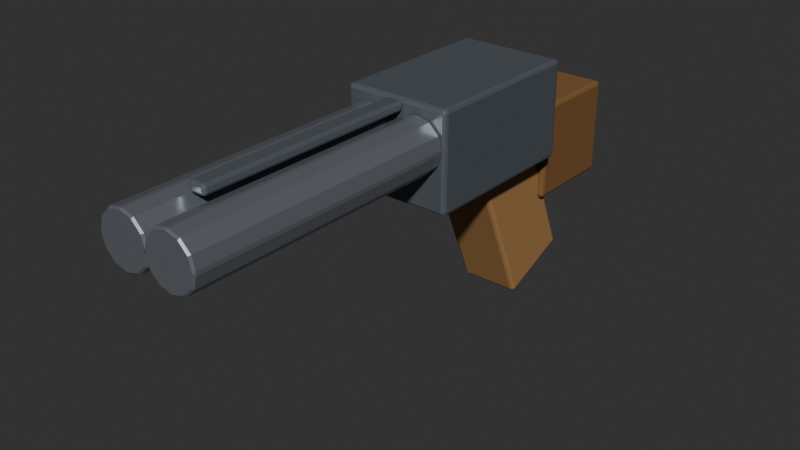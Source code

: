 # Source: sawedoff.blend  (saved by Blender 5.2.44; exported with 4.5.12 LTS)
import bpy
from mathutils import Matrix  # noqa: F401  (used for matrix-valued properties, if any)

bpy.ops.wm.read_factory_settings(use_empty=True)
scene = bpy.context.scene
scene.name = 'Scene'

# ---- collections
col_sawedoff = bpy.data.collections.new('Sawedoff'); scene.collection.children.link(col_sawedoff)

# ---- materials (node trees are filled in below, after node groups)
mat_g_body = bpy.data.materials.new('G_Body')
mat_g_body.diffuse_color = (0.16, 0.18, 0.2, 1.0)
mat_g_steel = bpy.data.materials.new('G_Steel')
mat_g_steel.diffuse_color = (0.42, 0.45, 0.5, 1.0)
mat_g_wood = bpy.data.materials.new('G_Wood')
mat_g_wood.diffuse_color = (0.38, 0.22, 0.1, 1.0)
mat_g_wooddark = bpy.data.materials.new('G_WoodDark')
mat_g_wooddark.diffuse_color = (0.22, 0.12, 0.05, 1.0)

# ---- material node trees
mat_g_body.use_nodes = True; mat_g_body.node_tree.nodes.clear()
_N = mat_g_body.node_tree.nodes; _L = mat_g_body.node_tree.links
n0 = _N.new('ShaderNodeBsdfPrincipled'); n0.name = 'Principled BSDF'; n0.location = (-200, 100)
n0.inputs[0].default_value = (0.16, 0.18, 0.2, 1.0)
n0.inputs[1].default_value = 0.4
n0.inputs[2].default_value = 0.45
n0.inputs[10].default_value = 0.005
n1 = _N.new('ShaderNodeOutputMaterial'); n1.name = 'Material Output'; n1.location = (200, 100)
_L.new(n0.outputs[0], n1.inputs[0])
n1.is_active_output = True
mat_g_steel.use_nodes = True; mat_g_steel.node_tree.nodes.clear()
_N = mat_g_steel.node_tree.nodes; _L = mat_g_steel.node_tree.links
n0 = _N.new('ShaderNodeBsdfPrincipled'); n0.name = 'Principled BSDF'; n0.location = (-200, 100)
n0.inputs[0].default_value = (0.42, 0.45, 0.5, 1.0)
n0.inputs[1].default_value = 0.75
n0.inputs[2].default_value = 0.28
n0.inputs[10].default_value = 0.005
n1 = _N.new('ShaderNodeOutputMaterial'); n1.name = 'Material Output'; n1.location = (200, 100)
_L.new(n0.outputs[0], n1.inputs[0])
n1.is_active_output = True
mat_g_wood.use_nodes = True; mat_g_wood.node_tree.nodes.clear()
_N = mat_g_wood.node_tree.nodes; _L = mat_g_wood.node_tree.links
n0 = _N.new('ShaderNodeBsdfPrincipled'); n0.name = 'Principled BSDF'; n0.location = (-200, 100)
n0.inputs[0].default_value = (0.38, 0.22, 0.1, 1.0)
n0.inputs[1].default_value = 0.05
n0.inputs[2].default_value = 0.7
n0.inputs[10].default_value = 0.005
n1 = _N.new('ShaderNodeOutputMaterial'); n1.name = 'Material Output'; n1.location = (200, 100)
_L.new(n0.outputs[0], n1.inputs[0])
n1.is_active_output = True
mat_g_wooddark.use_nodes = True; mat_g_wooddark.node_tree.nodes.clear()
_N = mat_g_wooddark.node_tree.nodes; _L = mat_g_wooddark.node_tree.links
n0 = _N.new('ShaderNodeBsdfPrincipled'); n0.name = 'Principled BSDF'; n0.location = (-200, 100)
n0.inputs[0].default_value = (0.22, 0.12, 0.05, 1.0)
n0.inputs[1].default_value = 0.04
n0.inputs[2].default_value = 0.75
n0.inputs[10].default_value = 0.005
n1 = _N.new('ShaderNodeOutputMaterial'); n1.name = 'Material Output'; n1.location = (200, 100)
_L.new(n0.outputs[0], n1.inputs[0])
n1.is_active_output = True

# ---- world
world_world = bpy.data.worlds.new('World'); scene.world = world_world
world_world.use_nodes = True; world_world.node_tree.nodes.clear()
_N = world_world.node_tree.nodes; _L = world_world.node_tree.links
n0 = _N.new('ShaderNodeOutputWorld'); n0.name = 'World Output'; n0.location = (200, 100)
n1 = _N.new('ShaderNodeBackground'); n1.name = 'Background'; n1.location = (-200, 100)
n1.inputs[0].default_value = (0.05088, 0.05088, 0.05088, 1.0)
_L.new(n1.outputs[0], n0.inputs[0])
n0.is_active_output = True
world_world.color = (0.018, 0.024, 0.032)
world_world.sun_shadow_jitter_overblur = 0.0

# ---- meshes
me_cube_210 = bpy.data.meshes.new('Cube.210')
me_cube_210.from_pydata([(-0.044, -0.07, -0.04), (-0.044, -0.07, 0.04), (-0.044, 0.07, -0.04), (-0.044, 0.07, 0.04), (0.044, -0.07, -0.04), (0.044, -0.07, 0.04), (0.044, 0.07, -0.04), (0.044, 0.07, 0.04)], [], [(0, 1, 3, 2), (2, 3, 7, 6), (6, 7, 5, 4), (4, 5, 1, 0), (2, 6, 4, 0), (7, 3, 1, 5)])
_uv = me_cube_210.uv_layers.new(name='UVMap')
_uv.uv.foreach_set('vector', [0.375, 0.0, 0.625, 0.0, 0.625, 0.25, 0.375, 0.25, 0.375, 0.25, 0.625, 0.25, 0.625, 0.5, 0.375, 0.5, 0.375, 0.5, 0.625, 0.5, 0.625, 0.75, 0.375, 0.75, 0.375, 0.75, 0.625, 0.75, 0.625, 1.0, 0.375, 1.0, 0.125, 0.5, 0.375, 0.5, 0.375, 0.75, 0.125, 0.75, 0.625, 0.5, 0.875, 0.5, 0.875, 0.75, 0.625, 0.75])
me_cube_210.materials.append(mat_g_body)
me_cube_210.update()
me_cylinder_072 = bpy.data.meshes.new('Cylinder.072')
me_cylinder_072.from_pydata([(0.0, 0.022, -0.11), (0.0, 0.022, 0.11), (0.011, 0.01905, -0.11), (0.011, 0.01905, 0.11), (0.01905, 0.011, -0.11), (0.01905, 0.011, 0.11), (0.022, 0.0, -0.11), (0.022, 0.0, 0.11), (0.01905, -0.011, -0.11), (0.01905, -0.011, 0.11), (0.011, -0.01905, -0.11), (0.011, -0.01905, 0.11), (0.0, -0.022, -0.11), (0.0, -0.022, 0.11), (-0.011, -0.01905, -0.11), (-0.011, -0.01905, 0.11), (-0.01905, -0.011, -0.11), (-0.01905, -0.011, 0.11), (-0.022, 0.0, -0.11), (-0.022, 0.0, 0.11), (-0.01905, 0.011, -0.11), (-0.01905, 0.011, 0.11), (-0.011, 0.01905, -0.11), (-0.011, 0.01905, 0.11)], [], [(0, 1, 3, 2), (2, 3, 5, 4), (4, 5, 7, 6), (6, 7, 9, 8), (8, 9, 11, 10), (10, 11, 13, 12), (12, 13, 15, 14), (14, 15, 17, 16), (16, 17, 19, 18), (18, 19, 21, 20), (3, 1, 23, 21, 19, 17, 15, 13, 11, 9, 7, 5), (20, 21, 23, 22), (22, 23, 1, 0), (0, 2, 4, 6, 8, 10, 12, 14, 16, 18, 20, 22)])
_uv = me_cylinder_072.uv_layers.new(name='UVMap')
_uv.uv.foreach_set('vector', [1.0, 0.5, 1.0, 1.0, 0.9167, 1.0, 0.9167, 0.5, 0.9167, 0.5, 0.9167, 1.0, 0.8333, 1.0, 0.8333, 0.5, 0.8333, 0.5, 0.8333, 1.0, 0.75, 1.0, 0.75, 0.5, 0.75, 0.5, 0.75, 1.0, 0.6667, 1.0, 0.6667, 0.5, 0.6667, 0.5, 0.6667, 1.0, 0.5833, 1.0, 0.5833, 0.5, 0.5833, 0.5, 0.5833, 1.0, 0.5, 1.0, 0.5, 0.5, 0.5, 0.5, 0.5, 1.0, 0.4167, 1.0, 0.4167, 0.5, 0.4167, 0.5, 0.4167, 1.0, 0.3333, 1.0, 0.3333, 0.5, 0.3333, 0.5, 0.3333, 1.0, 0.25, 1.0, 0.25, 0.5, 0.25, 0.5, 0.25, 1.0, 0.1667, 1.0, 0.1667, 0.5, 0.37, 0.4578, 0.25, 0.49, 0.13, 0.4578, 0.04215, 0.37, 0.01, 0.25, 0.04215, 0.13, 0.13, 0.04215, 0.25, 0.01, 0.37, 0.04215, 0.4578, 0.13, 0.49, 0.25, 0.4578, 0.37, 0.1667, 0.5, 0.1667, 1.0, 0.08333, 1.0, 0.08333, 0.5, 0.08333, 0.5, 0.08333, 1.0, 7.451e-08, 1.0, 7.451e-08, 0.5, 0.75, 0.49, 0.87, 0.4578, 0.9578, 0.37, 0.99, 0.25, 0.9578, 0.13, 0.87, 0.04215, 0.75, 0.01, 0.63, 0.04215, 0.5422, 0.13, 0.51, 0.25, 0.5422, 0.37, 0.63, 0.4578])
me_cylinder_072.materials.append(mat_g_steel)
me_cylinder_072.update()
me_cylinder_073 = bpy.data.meshes.new('Cylinder.073')
me_cylinder_073.from_pydata([(0.0, 0.022, -0.11), (0.0, 0.022, 0.11), (0.011, 0.01905, -0.11), (0.011, 0.01905, 0.11), (0.01905, 0.011, -0.11), (0.01905, 0.011, 0.11), (0.022, 0.0, -0.11), (0.022, 0.0, 0.11), (0.01905, -0.011, -0.11), (0.01905, -0.011, 0.11), (0.011, -0.01905, -0.11), (0.011, -0.01905, 0.11), (0.0, -0.022, -0.11), (0.0, -0.022, 0.11), (-0.011, -0.01905, -0.11), (-0.011, -0.01905, 0.11), (-0.01905, -0.011, -0.11), (-0.01905, -0.011, 0.11), (-0.022, 0.0, -0.11), (-0.022, 0.0, 0.11), (-0.01905, 0.011, -0.11), (-0.01905, 0.011, 0.11), (-0.011, 0.01905, -0.11), (-0.011, 0.01905, 0.11)], [], [(0, 1, 3, 2), (2, 3, 5, 4), (4, 5, 7, 6), (6, 7, 9, 8), (8, 9, 11, 10), (10, 11, 13, 12), (12, 13, 15, 14), (14, 15, 17, 16), (16, 17, 19, 18), (18, 19, 21, 20), (3, 1, 23, 21, 19, 17, 15, 13, 11, 9, 7, 5), (20, 21, 23, 22), (22, 23, 1, 0), (0, 2, 4, 6, 8, 10, 12, 14, 16, 18, 20, 22)])
_uv = me_cylinder_073.uv_layers.new(name='UVMap')
_uv.uv.foreach_set('vector', [1.0, 0.5, 1.0, 1.0, 0.9167, 1.0, 0.9167, 0.5, 0.9167, 0.5, 0.9167, 1.0, 0.8333, 1.0, 0.8333, 0.5, 0.8333, 0.5, 0.8333, 1.0, 0.75, 1.0, 0.75, 0.5, 0.75, 0.5, 0.75, 1.0, 0.6667, 1.0, 0.6667, 0.5, 0.6667, 0.5, 0.6667, 1.0, 0.5833, 1.0, 0.5833, 0.5, 0.5833, 0.5, 0.5833, 1.0, 0.5, 1.0, 0.5, 0.5, 0.5, 0.5, 0.5, 1.0, 0.4167, 1.0, 0.4167, 0.5, 0.4167, 0.5, 0.4167, 1.0, 0.3333, 1.0, 0.3333, 0.5, 0.3333, 0.5, 0.3333, 1.0, 0.25, 1.0, 0.25, 0.5, 0.25, 0.5, 0.25, 1.0, 0.1667, 1.0, 0.1667, 0.5, 0.37, 0.4578, 0.25, 0.49, 0.13, 0.4578, 0.04215, 0.37, 0.01, 0.25, 0.04215, 0.13, 0.13, 0.04215, 0.25, 0.01, 0.37, 0.04215, 0.4578, 0.13, 0.49, 0.25, 0.4578, 0.37, 0.1667, 0.5, 0.1667, 1.0, 0.08333, 1.0, 0.08333, 0.5, 0.08333, 0.5, 0.08333, 1.0, 7.451e-08, 1.0, 7.451e-08, 0.5, 0.75, 0.49, 0.87, 0.4578, 0.9578, 0.37, 0.99, 0.25, 0.9578, 0.13, 0.87, 0.04215, 0.75, 0.01, 0.63, 0.04215, 0.5422, 0.13, 0.51, 0.25, 0.5422, 0.37, 0.63, 0.4578])
me_cylinder_073.materials.append(mat_g_steel)
me_cylinder_073.update()
me_cube_211 = bpy.data.meshes.new('Cube.211')
me_cube_211.from_pydata([(-0.007, -0.09, -0.004), (-0.007, -0.09, 0.004), (-0.007, 0.09, -0.004), (-0.007, 0.09, 0.004), (0.007, -0.09, -0.004), (0.007, -0.09, 0.004), (0.007, 0.09, -0.004), (0.007, 0.09, 0.004)], [], [(0, 1, 3, 2), (2, 3, 7, 6), (6, 7, 5, 4), (4, 5, 1, 0), (2, 6, 4, 0), (7, 3, 1, 5)])
_uv = me_cube_211.uv_layers.new(name='UVMap')
_uv.uv.foreach_set('vector', [0.375, 0.0, 0.625, 0.0, 0.625, 0.25, 0.375, 0.25, 0.375, 0.25, 0.625, 0.25, 0.625, 0.5, 0.375, 0.5, 0.375, 0.5, 0.625, 0.5, 0.625, 0.75, 0.375, 0.75, 0.375, 0.75, 0.625, 0.75, 0.625, 1.0, 0.375, 1.0, 0.125, 0.5, 0.375, 0.5, 0.375, 0.75, 0.125, 0.75, 0.625, 0.5, 0.875, 0.5, 0.875, 0.75, 0.625, 0.75])
me_cube_211.materials.append(mat_g_body)
me_cube_211.update()
me_cube_212 = bpy.data.meshes.new('Cube.212')
me_cube_212.from_pydata([(-0.025, -0.0325, -0.06), (-0.025, -0.0325, 0.06), (-0.025, 0.0325, -0.06), (-0.025, 0.0325, 0.06), (0.025, -0.0325, -0.06), (0.025, -0.0325, 0.06), (0.025, 0.0325, -0.06), (0.025, 0.0325, 0.06)], [], [(0, 1, 3, 2), (2, 3, 7, 6), (6, 7, 5, 4), (4, 5, 1, 0), (2, 6, 4, 0), (7, 3, 1, 5)])
_uv = me_cube_212.uv_layers.new(name='UVMap')
_uv.uv.foreach_set('vector', [0.375, 0.0, 0.625, 0.0, 0.625, 0.25, 0.375, 0.25, 0.375, 0.25, 0.625, 0.25, 0.625, 0.5, 0.375, 0.5, 0.375, 0.5, 0.625, 0.5, 0.625, 0.75, 0.375, 0.75, 0.375, 0.75, 0.625, 0.75, 0.625, 1.0, 0.375, 1.0, 0.125, 0.5, 0.375, 0.5, 0.375, 0.75, 0.125, 0.75, 0.625, 0.5, 0.875, 0.5, 0.875, 0.75, 0.625, 0.75])
me_cube_212.materials.append(mat_g_wood)
me_cube_212.update()
me_cube_213 = bpy.data.meshes.new('Cube.213')
me_cube_213.from_pydata([(-0.03, -0.04, -0.04), (-0.03, -0.04, 0.04), (-0.03, 0.04, -0.04), (-0.03, 0.04, 0.04), (0.03, -0.04, -0.04), (0.03, -0.04, 0.04), (0.03, 0.04, -0.04), (0.03, 0.04, 0.04)], [], [(0, 1, 3, 2), (2, 3, 7, 6), (6, 7, 5, 4), (4, 5, 1, 0), (2, 6, 4, 0), (7, 3, 1, 5)])
_uv = me_cube_213.uv_layers.new(name='UVMap')
_uv.uv.foreach_set('vector', [0.375, 0.0, 0.625, 0.0, 0.625, 0.25, 0.375, 0.25, 0.375, 0.25, 0.625, 0.25, 0.625, 0.5, 0.375, 0.5, 0.375, 0.5, 0.625, 0.5, 0.625, 0.75, 0.375, 0.75, 0.375, 0.75, 0.625, 0.75, 0.625, 1.0, 0.375, 1.0, 0.125, 0.5, 0.375, 0.5, 0.375, 0.75, 0.125, 0.75, 0.625, 0.5, 0.875, 0.5, 0.875, 0.75, 0.625, 0.75])
me_cube_213.materials.append(mat_g_wooddark)
me_cube_213.update()

# ---- objects
ob_sawedoff_root = bpy.data.objects.new('Sawedoff_Root', None)
ob_receiver = bpy.data.objects.new('Receiver', me_cube_210)
ob_barrell = bpy.data.objects.new('BarrelL', me_cylinder_072)
ob_barrelr = bpy.data.objects.new('BarrelR', me_cylinder_073)
ob_rib = bpy.data.objects.new('Rib', me_cube_211)
ob_grip = bpy.data.objects.new('Grip', me_cube_212)
ob_pistolstock = bpy.data.objects.new('PistolStock', me_cube_213)

# ---- transforms, parenting, visibility, modifiers, constraints
ob_sawedoff_root.location = (0.0, 0.0, 0.0)
ob_sawedoff_root.empty_display_size = 0.03
ob_receiver.parent = ob_sawedoff_root
ob_receiver.location = (0.0, 0.0, 0.025)
_m = ob_receiver.modifiers.new('Bevel', 'BEVEL')
_m.width = 0.003
_m.width_pct = 0.003
_m.segments = 2
ob_barrell.parent = ob_sawedoff_root
ob_barrell.location = (-0.02, -0.18, 0.035)
ob_barrell.rotation_euler = (1.571, 0.0, 0.0)
_m = ob_barrell.modifiers.new('Bevel', 'BEVEL')
_m.width = 0.0015
_m.width_pct = 0.0015
ob_barrelr.parent = ob_sawedoff_root
ob_barrelr.location = (0.02, -0.18, 0.035)
ob_barrelr.rotation_euler = (1.571, 0.0, 0.0)
_m = ob_barrelr.modifiers.new('Bevel', 'BEVEL')
_m.width = 0.0015
_m.width_pct = 0.0015
ob_rib.parent = ob_sawedoff_root
ob_rib.location = (0.0, -0.16, 0.06)
_m = ob_rib.modifiers.new('Bevel', 'BEVEL')
_m.width = 0.00224
_m.width_pct = 0.00224
_m.segments = 2
ob_grip.parent = ob_sawedoff_root
ob_grip.location = (0.0, 0.06, -0.07)
ob_grip.rotation_euler = (0.4, 0.0, 0.0)
_m = ob_grip.modifiers.new('Bevel', 'BEVEL')
_m.width = 0.003
_m.width_pct = 0.003
_m.segments = 2
ob_pistolstock.parent = ob_sawedoff_root
ob_pistolstock.location = (0.0, 0.12, -0.02)
_m = ob_pistolstock.modifiers.new('Bevel', 'BEVEL')
_m.width = 0.003
_m.width_pct = 0.003
_m.segments = 2

# ---- collection membership
col_sawedoff.objects.link(ob_sawedoff_root)
col_sawedoff.objects.link(ob_receiver)
col_sawedoff.objects.link(ob_barrell)
col_sawedoff.objects.link(ob_barrelr)
col_sawedoff.objects.link(ob_rib)
col_sawedoff.objects.link(ob_grip)
col_sawedoff.objects.link(ob_pistolstock)

# ---- scene / render settings (as saved in the file)
scene.frame_start = 1; scene.frame_end = 250; scene.frame_set(1)
scene.render.engine = 'BLENDER_EEVEE_NEXT'
scene.render.bake_bias = 0.0
scene.render.bake_samples = 0
scene.render.compositor_device = 'GPU'
scene.eevee.use_volume_custom_range = False
scene.eevee.fast_gi_thickness_near = 0.1
scene.eevee.fast_gi_thickness_far = 0.0
scene.eevee.ray_tracing_options.screen_trace_thickness = 0.1
scene.view_settings.look = 'AgX - Medium High Contrast'
bpy.context.view_layer.update()

# ---- added for rendering (the .blend has no active camera and no usable light): camera, sun
cam_auto = bpy.data.cameras.new('AutoCamera')
cam_auto.lens = 50.0
cam_auto.sensor_width = 36.0
cam_auto.clip_end = 1000.0
ob_auto_camera = bpy.data.objects.new('AutoCamera', cam_auto)
scene.collection.objects.link(ob_auto_camera)
ob_auto_camera.location = (0.463925, -0.62171, 0.33468)
ob_auto_camera.rotation_euler = (1.09748, -7.21219e-08, 0.694738)
scene.camera = ob_auto_camera
light_auto_sun = bpy.data.lights.new('AutoSun', 'SUN')
light_auto_sun.energy = 3.0
light_auto_sun.angle = 0.0523599
ob_auto_sun = bpy.data.objects.new('AutoSun', light_auto_sun)
scene.collection.objects.link(ob_auto_sun)
ob_auto_sun.rotation_euler = (0.872665, 0.174533, 0.523599)
bpy.context.view_layer.update()

